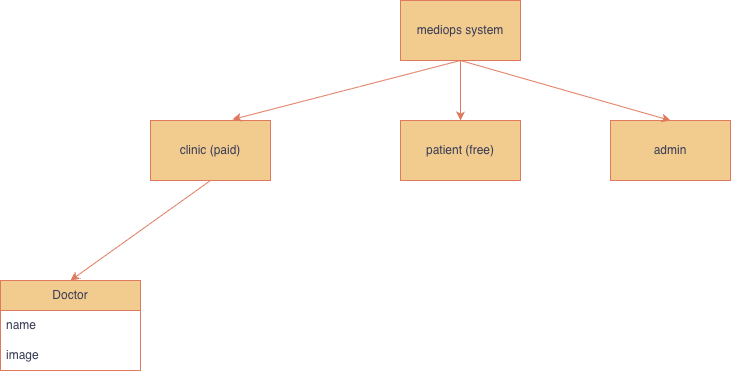

The diagram above was exported from draw.io. Its source (the exported page's mxGraphModel, read from the mxfile embedded in the PNG):
<mxGraphModel dx="1634" dy="663" grid="1" gridSize="10" guides="1" tooltips="1" connect="1" arrows="1" fold="1" page="1" pageScale="1" pageWidth="850" pageHeight="1100" math="0" shadow="0">
  <root>
    <mxCell id="0" />
    <mxCell id="1" parent="0" />
    <mxCell id="gTmzFkzcJ541q1lRl04d-1" parent="1" style="rounded=0;whiteSpace=wrap;html=1;labelBackgroundColor=none;fillColor=#F2CC8F;strokeColor=#E07A5F;fontColor=#393C56;" value="mediops system" vertex="1">
      <mxGeometry height="60" width="120" x="300" y="30" as="geometry" />
    </mxCell>
    <mxCell id="gTmzFkzcJ541q1lRl04d-2" parent="1" style="rounded=0;whiteSpace=wrap;html=1;labelBackgroundColor=none;fillColor=#F2CC8F;strokeColor=#E07A5F;fontColor=#393C56;" value="clinic (paid)" vertex="1">
      <mxGeometry height="60" width="120" x="50" y="150" as="geometry" />
    </mxCell>
    <mxCell id="gTmzFkzcJ541q1lRl04d-3" parent="1" style="rounded=0;whiteSpace=wrap;html=1;labelBackgroundColor=none;fillColor=#F2CC8F;strokeColor=#E07A5F;fontColor=#393C56;" value="patient (free)" vertex="1">
      <mxGeometry height="60" width="120" x="300" y="150" as="geometry" />
    </mxCell>
    <mxCell id="gTmzFkzcJ541q1lRl04d-4" parent="1" style="rounded=0;whiteSpace=wrap;html=1;labelBackgroundColor=none;fillColor=#F2CC8F;strokeColor=#E07A5F;fontColor=#393C56;" value="admin" vertex="1">
      <mxGeometry height="60" width="120" x="510" y="150" as="geometry" />
    </mxCell>
    <mxCell id="gTmzFkzcJ541q1lRl04d-6" edge="1" parent="1" source="gTmzFkzcJ541q1lRl04d-1" style="endArrow=classic;html=1;rounded=0;exitX=0.5;exitY=1;exitDx=0;exitDy=0;entryX=0.5;entryY=0;entryDx=0;entryDy=0;labelBackgroundColor=none;strokeColor=#E07A5F;fontColor=default;" target="gTmzFkzcJ541q1lRl04d-3" value="">
      <mxGeometry height="50" relative="1" width="50" as="geometry">
        <mxPoint x="240" y="340" as="sourcePoint" />
        <mxPoint x="360" y="120" as="targetPoint" />
      </mxGeometry>
    </mxCell>
    <mxCell id="gTmzFkzcJ541q1lRl04d-7" edge="1" parent="1" style="endArrow=classic;html=1;rounded=0;entryX=0.683;entryY=-0.017;entryDx=0;entryDy=0;entryPerimeter=0;labelBackgroundColor=none;strokeColor=#E07A5F;fontColor=default;" target="gTmzFkzcJ541q1lRl04d-2" value="">
      <mxGeometry height="50" relative="1" width="50" as="geometry">
        <mxPoint x="360" y="90" as="sourcePoint" />
        <mxPoint x="360" y="180" as="targetPoint" />
      </mxGeometry>
    </mxCell>
    <mxCell id="gTmzFkzcJ541q1lRl04d-8" edge="1" parent="1" source="gTmzFkzcJ541q1lRl04d-1" style="endArrow=classic;html=1;rounded=0;entryX=0.5;entryY=0;entryDx=0;entryDy=0;exitX=0.5;exitY=1;exitDx=0;exitDy=0;labelBackgroundColor=none;strokeColor=#E07A5F;fontColor=default;" target="gTmzFkzcJ541q1lRl04d-4" value="">
      <mxGeometry height="50" relative="1" width="50" as="geometry">
        <mxPoint x="448" y="110" as="sourcePoint" />
        <mxPoint x="260" y="169" as="targetPoint" />
      </mxGeometry>
    </mxCell>
    <mxCell id="gTmzFkzcJ541q1lRl04d-9" edge="1" parent="1" source="gTmzFkzcJ541q1lRl04d-2" style="endArrow=classic;html=1;rounded=0;entryX=0.5;entryY=0;entryDx=0;entryDy=0;exitX=0.5;exitY=1;exitDx=0;exitDy=0;labelBackgroundColor=none;strokeColor=#E07A5F;fontColor=default;" target="gTmzFkzcJ541q1lRl04d-10" value="">
      <mxGeometry height="50" relative="1" width="50" as="geometry">
        <mxPoint x="148" y="210" as="sourcePoint" />
        <mxPoint x="-10" y="280" as="targetPoint" />
      </mxGeometry>
    </mxCell>
    <mxCell id="gTmzFkzcJ541q1lRl04d-10" parent="1" style="swimlane;fontStyle=0;childLayout=stackLayout;horizontal=1;startSize=30;horizontalStack=0;resizeParent=1;resizeParentMax=0;resizeLast=0;collapsible=1;marginBottom=0;whiteSpace=wrap;html=1;strokeColor=#E07A5F;fontColor=#393C56;fillColor=#F2CC8F;" value="Doctor" vertex="1">
      <mxGeometry height="90" width="140" x="-100" y="310" as="geometry" />
    </mxCell>
    <mxCell id="gTmzFkzcJ541q1lRl04d-12" parent="gTmzFkzcJ541q1lRl04d-10" style="text;strokeColor=none;fillColor=none;align=left;verticalAlign=middle;spacingLeft=4;spacingRight=4;overflow=hidden;points=[[0,0.5],[1,0.5]];portConstraint=eastwest;rotatable=0;whiteSpace=wrap;html=1;fontColor=#393C56;" value="name" vertex="1">
      <mxGeometry height="30" width="140" y="30" as="geometry" />
    </mxCell>
    <mxCell id="gTmzFkzcJ541q1lRl04d-13" parent="gTmzFkzcJ541q1lRl04d-10" style="text;strokeColor=none;fillColor=none;align=left;verticalAlign=middle;spacingLeft=4;spacingRight=4;overflow=hidden;points=[[0,0.5],[1,0.5]];portConstraint=eastwest;rotatable=0;whiteSpace=wrap;html=1;fontColor=#393C56;" value="image" vertex="1">
      <mxGeometry height="30" width="140" y="60" as="geometry" />
    </mxCell>
  </root>
</mxGraphModel>